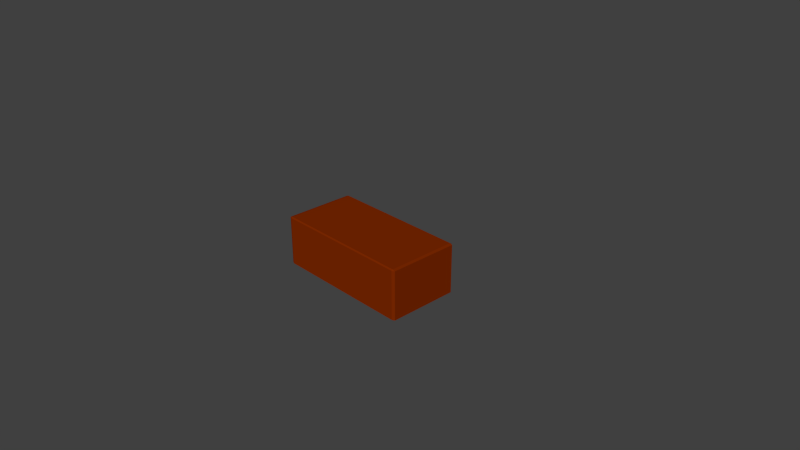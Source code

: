 # Source: roof_brick_default.blend  (saved by Blender 2.76.0; exported with 4.5.12 LTS)
import bpy
from mathutils import Matrix  # noqa: F401  (used for matrix-valued properties, if any)

bpy.ops.wm.read_factory_settings(use_empty=True)
scene = bpy.context.scene
scene.name = 'Scene'

# ---- collections
col_collection_1 = bpy.data.collections.new('Collection 1'); scene.collection.children.link(col_collection_1)

# ---- materials (node trees are filled in below, after node groups)
mat_material = bpy.data.materials.new('Material')
mat_material.alpha_threshold = 0.0
mat_material.use_transparent_shadow = False
mat_material.diffuse_color = (0.5489, 0.05789, 0.0, 1.0)
mat_material.roughness = 0.5
mat_material.specular_intensity = 0.2098
mat_material.line_color = (0.0, 0.0, 0.0, 1.0)

# ---- material node trees

# ---- world
world_world = bpy.data.worlds.new('World'); scene.world = world_world
world_world.color = (0.05088, 0.05088, 0.05088)
world_world.use_sun_shadow = False
world_world.sun_shadow_jitter_overblur = 0.0
world_world.cycles.sampling_method = 'MANUAL'
world_world.cycles.sample_map_resolution = 256

# ---- cameras
cam_camera = bpy.data.cameras.new('Camera')
cam_camera.clip_end = 100.0
cam_camera.lens = 35.0
cam_camera.sensor_width = 32.0
cam_camera.sensor_height = 18.0
cam_camera.ortho_scale = 7.314
cam_camera.dof.focus_distance = 0.0
cam_camera.dof.aperture_fstop = 128.0

# ---- lights
light_lamp = bpy.data.lights.new('Lamp', 'SUN')
light_lamp.transmission_factor = 0.0
light_lamp.cutoff_distance = 30.0
light_lamp.angle = 0.1993
light_lamp.energy = 1.0
light_lamp.shadow_buffer_clip_start = 1.001
light_lamp.shadow_soft_size = 0.1
light_lamp.shadow_cascade_max_distance = 1000.0
light_lamp.cycles.use_multiple_importance_sampling = False

# ---- meshes
me_cube = bpy.data.meshes.new('Cube')
me_cube.from_pydata([(-1.927, 0.5, -0.9634), (-1.927, 0.4817, -1.0), (-2.0, 0.4817, -0.9634), (1.927, 0.5, -0.9634), (2.0, 0.4817, -0.9634), (1.927, 0.4817, -1.0), (2.0, -0.4817, -0.9634), (1.927, -0.5, -0.9634), (1.927, -0.4817, -1.0), (-2.0, -0.4817, -0.9634), (-1.927, -0.4817, -1.0), (-1.927, -0.5, -0.9634), (-2.0, 0.4817, 0.9634), (-1.927, 0.4817, 1.0), (-1.927, 0.5, 0.9634), (2.0, 0.4817, 0.9634), (1.927, 0.5, 0.9634), (1.927, 0.4817, 1.0), (1.927, -0.5, 0.9634), (2.0, -0.4817, 0.9634), (1.927, -0.4817, 1.0), (-1.927, -0.5, 0.9634), (-1.927, -0.4817, 1.0), (-2.0, -0.4817, 0.9634)], [], [(12, 2, 9, 23), (1, 5, 8, 10), (7, 18, 21, 11), (13, 22, 20, 17), (4, 15, 19, 6), (0, 1, 2), (3, 4, 5), (6, 7, 8), (9, 10, 11), (12, 13, 14), (15, 16, 17), (18, 19, 20), (21, 22, 23), (0, 3, 5, 1), (1, 10, 9, 2), (2, 12, 14, 0), (4, 6, 8, 5), (3, 16, 15, 4), (7, 11, 10, 8), (6, 19, 18, 7), (11, 21, 23, 9), (13, 17, 16, 14), (12, 23, 22, 13), (17, 20, 19, 15), (20, 22, 21, 18), (0, 14, 16, 3)])
me_cube.materials.append(mat_material)
me_cube.use_remesh_preserve_volume = False
me_cube.use_remesh_preserve_attributes = False
me_cube.use_mirror_vertex_groups = False
me_cube.update()

# ---- objects
ob_cube = bpy.data.objects.new('Cube', me_cube)
ob_lamp = bpy.data.objects.new('Lamp', light_lamp)
ob_camera = bpy.data.objects.new('Camera', cam_camera)

# ---- transforms, parenting, visibility, modifiers, constraints
ob_cube.location = (0.0, 0.0, 0.0)
ob_cube.scale = (0.5, 1.0, 0.35)
ob_cube.lock_rotations_4d = False
ob_cube.empty_display_type = 'ARROWS'
ob_cube.lineart.crease_threshold = 0.0
ob_lamp.location = (5.381, -8.346, 8.323)
ob_lamp.rotation_euler = (0.861, 0.346, 0.3802)
ob_lamp.lock_rotations_4d = False
ob_lamp.empty_display_type = 'ARROWS'
ob_lamp.color = (0.0, 0.0, 0.0, 0.0)
ob_lamp.lineart.crease_threshold = 0.0
ob_camera.location = (7.481, -6.508, 5.344)
ob_camera.rotation_euler = (1.109, 0.0, 0.8149)
ob_camera.lock_rotations_4d = False
ob_camera.empty_display_type = 'ARROWS'
ob_camera.color = (0.0, 0.0, 0.0, 0.0)
ob_camera.display_type = 'WIRE'
ob_camera.lineart.crease_threshold = 0.0

# ---- collection membership
col_collection_1.objects.link(ob_cube)
col_collection_1.objects.link(ob_lamp)
col_collection_1.objects.link(ob_camera)

# ---- scene / render settings (as saved in the file)
scene.camera = ob_camera
scene.frame_start = 1; scene.frame_end = 250; scene.frame_set(1)
scene.render.engine = 'BLENDER_EEVEE_NEXT'
scene.render.resolution_percentage = 50
scene.render.dither_intensity = 0.0
scene.cycles.use_denoising = False
scene.cycles.samples = 10
scene.cycles.sampling_pattern = 'TABULATED_SOBOL'
scene.cycles.light_sampling_threshold = 0.0
scene.cycles.use_adaptive_sampling = False
scene.cycles.use_light_tree = False
scene.cycles.blur_glossy = 0.0
scene.cycles.pixel_filter_type = 'GAUSSIAN'
scene.cycles.sample_clamp_indirect = 0.0
scene.view_settings.view_transform = 'Standard'
bpy.context.view_layer.update()
